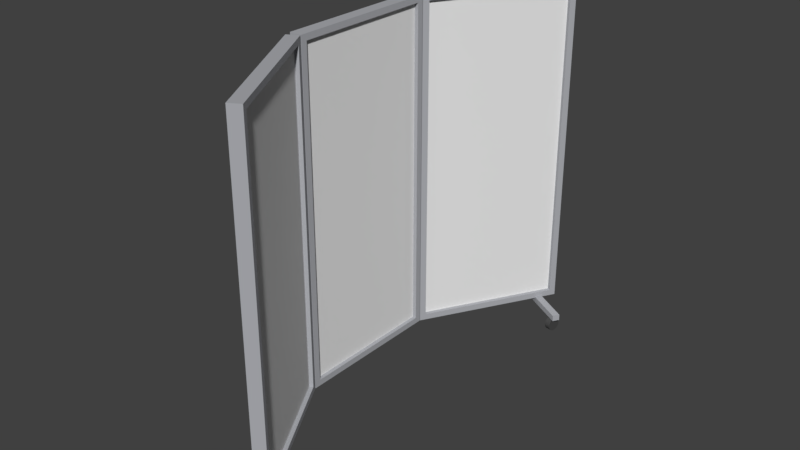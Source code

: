 # Source: Sichtschutz.blend  (saved by Blender 2.78.0; exported with 4.5.12 LTS)
import bpy
from mathutils import Matrix  # noqa: F401  (used for matrix-valued properties, if any)

bpy.ops.wm.read_factory_settings(use_empty=True)
scene = bpy.context.scene
scene.name = 'Scene'

# ---- collections
col_collection_1 = bpy.data.collections.new('Collection 1'); scene.collection.children.link(col_collection_1)

# ---- materials (node trees are filled in below, after node groups)
mat_material = bpy.data.materials.new('Material')
mat_material.alpha_threshold = 0.0
mat_material.use_transparent_shadow = False
mat_material.diffuse_color = (0.4113, 0.4203, 0.448, 1.0)
mat_material.roughness = 0.5
mat_material.line_color = (0.0, 0.0, 0.0, 1.0)
mat_material_004 = bpy.data.materials.new('Material.004')
mat_material_004.alpha_threshold = 0.0
mat_material_004.use_transparent_shadow = False
mat_material_004.roughness = 0.5
mat_material_001 = bpy.data.materials.new('Material.001')
mat_material_001.alpha_threshold = 0.0
mat_material_001.use_transparent_shadow = False
mat_material_001.diffuse_color = (0.0668, 0.0668, 0.0668, 1.0)
mat_material_001.roughness = 0.5
mat_material_001.specular_intensity = 0.06115

# ---- material node trees

# ---- world
world_world = bpy.data.worlds.new('World'); scene.world = world_world
world_world.color = (0.05088, 0.05088, 0.05088)
world_world.use_sun_shadow = False
world_world.sun_shadow_jitter_overblur = 0.0
world_world.cycles.sampling_method = 'MANUAL'

# ---- meshes
me_cube_002 = bpy.data.meshes.new('Cube.002')
me_cube_002.from_pydata([(0.253, -0.1716, 0.04255), (0.2772, -0.1297, 0.04255), (0.253, -0.1716, 0.08255), (0.2772, -0.1297, 0.08255), (-0.2724, 0.1318, 0.04255), (-0.2482, 0.1736, 0.04255), (-0.2724, 0.1318, 0.08255), (-0.2482, 0.1736, 0.08255), (-0.2621, 0.09795, -0.003909), (-0.2288, 0.07871, -0.003909), (-0.2617, 0.09871, 0.005084), (-0.2283, 0.07948, 0.005084), (-0.2604, 0.101, 0.01373), (-0.227, 0.08175, 0.01373), (-0.2582, 0.1047, 0.0217), (-0.2249, 0.08544, 0.0217), (-0.2554, 0.1096, 0.02869), (-0.222, 0.0904, 0.02869), (-0.2519, 0.1157, 0.03442), (-0.2185, 0.09645, 0.03442), (-0.2479, 0.1226, 0.03868), (-0.2146, 0.1034, 0.03868), (-0.2436, 0.1301, 0.0413), (-0.2102, 0.1108, 0.0413), (-0.2391, 0.1379, 0.04219), (-0.2057, 0.1186, 0.04219), (-0.2346, 0.1457, 0.0413), (-0.2012, 0.1264, 0.0413), (-0.2302, 0.1531, 0.03868), (-0.1969, 0.1339, 0.03868), (-0.2263, 0.16, 0.03442), (-0.1929, 0.1408, 0.03442), (-0.2228, 0.1661, 0.02869), (-0.1894, 0.1469, 0.02869), (-0.2199, 0.1711, 0.0217), (-0.1866, 0.1518, 0.0217), (-0.2178, 0.1748, 0.01373), (-0.1844, 0.1555, 0.01373), (-0.2165, 0.177, 0.005084), (-0.1831, 0.1578, 0.005084), (-0.216, 0.1778, -0.00391), (-0.1827, 0.1586, -0.00391), (-0.2165, 0.177, -0.0129), (-0.1831, 0.1578, -0.0129), (-0.2178, 0.1748, -0.02155), (-0.1844, 0.1555, -0.02155), (-0.2199, 0.1711, -0.02952), (-0.1866, 0.1518, -0.02952), (-0.2228, 0.1661, -0.03651), (-0.1894, 0.1469, -0.03651), (-0.2263, 0.16, -0.04224), (-0.1929, 0.1408, -0.04224), (-0.2302, 0.1531, -0.0465), (-0.1969, 0.1339, -0.0465), (-0.2346, 0.1457, -0.04912), (-0.2012, 0.1264, -0.04912), (-0.2391, 0.1379, -0.05001), (-0.2057, 0.1186, -0.05001), (-0.2436, 0.1301, -0.04912), (-0.2102, 0.1108, -0.04912), (-0.2479, 0.1226, -0.0465), (-0.2146, 0.1034, -0.0465), (-0.2519, 0.1157, -0.04224), (-0.2185, 0.09645, -0.04224), (-0.2554, 0.1096, -0.03651), (-0.222, 0.0904, -0.03651), (-0.2582, 0.1047, -0.02952), (-0.2249, 0.08544, -0.02952), (-0.2604, 0.101, -0.02155), (-0.227, 0.08175, -0.02155), (-0.2617, 0.09871, -0.0129), (-0.2283, 0.07948, -0.0129), (0.1947, -0.1701, -0.003909), (0.2325, -0.1772, -0.003909), (0.1949, -0.1693, 0.005084), (0.2327, -0.1764, 0.005084), (0.1953, -0.1667, 0.01373), (0.2332, -0.1738, 0.01373), (0.1961, -0.1625, 0.0217), (0.2339, -0.1696, 0.0217), (0.1972, -0.1569, 0.02869), (0.235, -0.164, 0.02869), (0.1985, -0.15, 0.03442), (0.2363, -0.1571, 0.03442), (0.1999, -0.1422, 0.03868), (0.2378, -0.1493, 0.03868), (0.2015, -0.1337, 0.0413), (0.2393, -0.1408, 0.0413), (0.2032, -0.1248, 0.04219), (0.241, -0.1319, 0.04219), (0.2048, -0.116, 0.0413), (0.2427, -0.1231, 0.0413), (0.2064, -0.1075, 0.03868), (0.2443, -0.1146, 0.03868), (0.2079, -0.09966, 0.03442), (0.2457, -0.1067, 0.03442), (0.2092, -0.09279, 0.02869), (0.247, -0.09988, 0.02869), (0.2102, -0.08716, 0.0217), (0.2481, -0.09425, 0.0217), (0.211, -0.08297, 0.01373), (0.2489, -0.09006, 0.01373), (0.2115, -0.08039, 0.005084), (0.2493, -0.08748, 0.005084), (0.2117, -0.07952, -0.00391), (0.2495, -0.08661, -0.00391), (0.2115, -0.08039, -0.0129), (0.2493, -0.08748, -0.0129), (0.211, -0.08297, -0.02155), (0.2489, -0.09006, -0.02155), (0.2102, -0.08716, -0.02952), (0.2481, -0.09425, -0.02952), (0.2092, -0.09279, -0.03651), (0.247, -0.09988, -0.03651), (0.2079, -0.09966, -0.04224), (0.2457, -0.1067, -0.04224), (0.2064, -0.1075, -0.0465), (0.2443, -0.1146, -0.0465), (0.2048, -0.116, -0.04912), (0.2427, -0.1231, -0.04912), (0.2032, -0.1248, -0.05001), (0.241, -0.1319, -0.05001), (0.2015, -0.1337, -0.04912), (0.2393, -0.1408, -0.04912), (0.1999, -0.1422, -0.0465), (0.2378, -0.1493, -0.0465), (0.1985, -0.15, -0.04224), (0.2363, -0.1571, -0.04224), (0.1972, -0.1569, -0.03651), (0.235, -0.164, -0.03651), (0.1961, -0.1625, -0.02952), (0.2339, -0.1696, -0.02952), (0.1953, -0.1667, -0.02155), (0.2332, -0.1738, -0.02155), (0.1949, -0.1693, -0.0129), (0.2327, -0.1764, -0.0129)], [], [(0, 1, 3, 2), (6, 7, 5, 4), (3, 1, 5, 7), (4, 5, 1, 0), (2, 3, 7, 6), (0, 2, 6, 4), (8, 9, 11, 10), (10, 11, 13, 12), (12, 13, 15, 14), (14, 15, 17, 16), (16, 17, 19, 18), (18, 19, 21, 20), (20, 21, 23, 22), (22, 23, 25, 24), (24, 25, 27, 26), (26, 27, 29, 28), (28, 29, 31, 30), (30, 31, 33, 32), (32, 33, 35, 34), (34, 35, 37, 36), (36, 37, 39, 38), (38, 39, 41, 40), (40, 41, 43, 42), (42, 43, 45, 44), (44, 45, 47, 46), (46, 47, 49, 48), (48, 49, 51, 50), (50, 51, 53, 52), (52, 53, 55, 54), (54, 55, 57, 56), (56, 57, 59, 58), (58, 59, 61, 60), (60, 61, 63, 62), (62, 63, 65, 64), (64, 65, 67, 66), (66, 67, 69, 68), (11, 9, 71, 69, 67, 65, 63, 61, 59, 57, 55, 53, 51, 49, 47, 45, 43, 41, 39, 37, 35, 33, 31, 29, 27, 25, 23, 21, 19, 17, 15, 13), (68, 69, 71, 70), (70, 71, 9, 8), (8, 10, 12, 14, 16, 18, 20, 22, 24, 26, 28, 30, 32, 34, 36, 38, 40, 42, 44, 46, 48, 50, 52, 54, 56, 58, 60, 62, 64, 66, 68, 70), (72, 73, 75, 74), (74, 75, 77, 76), (76, 77, 79, 78), (78, 79, 81, 80), (80, 81, 83, 82), (82, 83, 85, 84), (84, 85, 87, 86), (86, 87, 89, 88), (88, 89, 91, 90), (90, 91, 93, 92), (92, 93, 95, 94), (94, 95, 97, 96), (96, 97, 99, 98), (98, 99, 101, 100), (100, 101, 103, 102), (102, 103, 105, 104), (104, 105, 107, 106), (106, 107, 109, 108), (108, 109, 111, 110), (110, 111, 113, 112), (112, 113, 115, 114), (114, 115, 117, 116), (116, 117, 119, 118), (118, 119, 121, 120), (120, 121, 123, 122), (122, 123, 125, 124), (124, 125, 127, 126), (126, 127, 129, 128), (128, 129, 131, 130), (130, 131, 133, 132), (75, 73, 135, 133, 131, 129, 127, 125, 123, 121, 119, 117, 115, 113, 111, 109, 107, 105, 103, 101, 99, 97, 95, 93, 91, 89, 87, 85, 83, 81, 79, 77), (132, 133, 135, 134), (134, 135, 73, 72), (72, 74, 76, 78, 80, 82, 84, 86, 88, 90, 92, 94, 96, 98, 100, 102, 104, 106, 108, 110, 112, 114, 116, 118, 120, 122, 124, 126, 128, 130, 132, 134)])
me_cube_002.polygons.foreach_set('material_index', [0, 0, 0, 0, 0, 0, 2, 2, 2, 2, 2, 2, 2, 2, 2, 2, 2, 2, 2, 2, 2, 2, 2, 2, 2, 2, 2, 2, 2, 2, 2, 2, 2, 2, 2, 2, 2, 2, 2, 2, 2, 2, 2, 2, 2, 2, 2, 2, 2, 2, 2, 2, 2, 2, 2, 2, 2, 2, 2, 2, 2, 2, 2, 2, 2, 2, 2, 2, 2, 2, 2, 2, 2, 2])
_uv = me_cube_002.uv_layers.new(name='UVMap')
_uv.uv.foreach_set('vector', [0.9788, 0.687, 0.9788, 0.7636, 0.8965, 0.7636, 0.8965, 0.687, 0.8554, 0.687, 0.8554, 0.7636, 0.7731, 0.7636, 0.7731, 0.687, 0.3016, 0.01596, 0.3839, 0.01596, 0.3839, 0.9765, 0.3016, 0.9765, 0.1611, 0.01596, 0.2605, 0.01596, 0.2605, 0.984, 0.1611, 0.984, 0.1199, 0.984, 0.02057, 0.984, 0.02057, 0.01596, 0.1199, 0.01596, 0.5069, 0.9737, 0.425, 0.9728, 0.425, 0.01596, 0.5069, 0.01684, 0.7767, 0.06669, 0.8549, 0.06584, 0.8552, 0.08026, 0.777, 0.08111, 0.777, 0.08111, 0.8552, 0.08026, 0.856, 0.09438, 0.7778, 0.09522, 0.7778, 0.09522, 0.856, 0.09438, 0.8574, 0.1077, 0.7791, 0.1085, 0.7791, 0.1085, 0.8574, 0.1077, 0.8592, 0.1196, 0.7809, 0.1204, 0.9794, 0.12, 0.9003, 0.12, 0.9003, 0.1088, 0.9794, 0.1088, 0.9794, 0.1088, 0.9003, 0.1088, 0.9003, 0.09613, 0.9794, 0.09613, 0.9794, 0.09613, 0.9003, 0.09613, 0.9003, 0.08233, 0.9794, 0.08233, 0.9794, 0.08233, 0.9003, 0.08233, 0.9003, 0.06797, 0.9794, 0.06797, 0.9794, 0.06797, 0.9003, 0.06797, 0.9003, 0.05362, 0.9794, 0.05362, 0.9794, 0.05362, 0.9003, 0.05362, 0.9003, 0.03982, 0.9794, 0.03982, 0.9794, 0.03982, 0.9003, 0.03982, 0.9003, 0.02711, 0.9794, 0.02711, 0.9794, 0.02711, 0.9003, 0.02711, 0.9003, 0.01596, 0.9794, 0.01596, 0.8587, 0.2564, 0.7802, 0.2564, 0.7787, 0.2452, 0.8572, 0.2452, 0.8572, 0.2452, 0.7787, 0.2452, 0.7776, 0.2325, 0.8561, 0.2325, 0.8561, 0.2325, 0.7776, 0.2325, 0.7769, 0.2187, 0.8555, 0.2187, 0.8555, 0.2187, 0.7769, 0.2187, 0.7767, 0.2043, 0.8552, 0.2043, 0.8552, 0.2043, 0.7767, 0.2043, 0.7769, 0.19, 0.8555, 0.19, 0.8555, 0.19, 0.7769, 0.19, 0.7776, 0.1762, 0.8561, 0.1762, 0.8561, 0.1762, 0.7776, 0.1762, 0.7787, 0.1635, 0.8572, 0.1635, 0.8572, 0.1635, 0.7787, 0.1635, 0.7802, 0.1523, 0.8587, 0.1523, 0.979, 0.2564, 0.8998, 0.2564, 0.8998, 0.2452, 0.979, 0.2452, 0.979, 0.2452, 0.8998, 0.2452, 0.8998, 0.2325, 0.979, 0.2325, 0.979, 0.2325, 0.8998, 0.2325, 0.8998, 0.2187, 0.979, 0.2187, 0.979, 0.2187, 0.8998, 0.2187, 0.8998, 0.2043, 0.979, 0.2043, 0.979, 0.2043, 0.8998, 0.2043, 0.8998, 0.19, 0.979, 0.19, 0.979, 0.19, 0.8998, 0.19, 0.8998, 0.1762, 0.979, 0.1762, 0.979, 0.1762, 0.8998, 0.1762, 0.8998, 0.1635, 0.979, 0.1635, 0.979, 0.1635, 0.8998, 0.1635, 0.8998, 0.1523, 0.979, 0.1523, 0.7809, 0.0168, 0.8592, 0.01596, 0.8574, 0.02625, 0.7791, 0.02709, 0.7791, 0.02709, 0.8574, 0.02625, 0.856, 0.03831, 0.7778, 0.03915, 0.732, 0.2462, 0.7356, 0.2604, 0.7356, 0.2748, 0.732, 0.289, 0.7249, 0.3023, 0.7146, 0.3142, 0.7016, 0.3244, 0.6862, 0.3324, 0.6692, 0.3379, 0.651, 0.3407, 0.6326, 0.3407, 0.6145, 0.3379, 0.5974, 0.3323, 0.582, 0.3243, 0.569, 0.3141, 0.5587, 0.3021, 0.5517, 0.2888, 0.548, 0.2746, 0.548, 0.2602, 0.5517, 0.2461, 0.5587, 0.2328, 0.569, 0.2208, 0.582, 0.2106, 0.5974, 0.2026, 0.6145, 0.1971, 0.6326, 0.1943, 0.651, 0.1943, 0.6692, 0.1971, 0.6862, 0.2027, 0.7016, 0.2107, 0.7146, 0.2209, 0.7249, 0.2329, 0.7778, 0.03915, 0.856, 0.03831, 0.8552, 0.05168, 0.777, 0.05252, 0.777, 0.05252, 0.8552, 0.05168, 0.8549, 0.06584, 0.7767, 0.06669, 0.7356, 0.09629, 0.732, 0.1104, 0.7249, 0.1238, 0.7146, 0.1358, 0.7016, 0.146, 0.6862, 0.154, 0.6692, 0.1595, 0.651, 0.1624, 0.6326, 0.1624, 0.6145, 0.1596, 0.5974, 0.1541, 0.582, 0.1461, 0.569, 0.1359, 0.5587, 0.1239, 0.5517, 0.1106, 0.548, 0.09647, 0.548, 0.08205, 0.5517, 0.0679, 0.5587, 0.05457, 0.569, 0.04258, 0.582, 0.03237, 0.5974, 0.02434, 0.6145, 0.01881, 0.6326, 0.01598, 0.651, 0.01596, 0.6692, 0.01875, 0.6862, 0.02426, 0.7016, 0.03225, 0.7146, 0.04244, 0.7249, 0.05442, 0.732, 0.06773, 0.7356, 0.08187, 0.8509, 0.4274, 0.7731, 0.4264, 0.7735, 0.4119, 0.8513, 0.413, 0.8513, 0.413, 0.7735, 0.4119, 0.7745, 0.3978, 0.8522, 0.3988, 0.8522, 0.3988, 0.7745, 0.3978, 0.7761, 0.3846, 0.8539, 0.3856, 0.8539, 0.3856, 0.7761, 0.3846, 0.7783, 0.3726, 0.856, 0.3737, 0.8975, 0.551, 0.9766, 0.551, 0.9766, 0.5622, 0.8975, 0.5622, 0.8975, 0.5622, 0.9766, 0.5622, 0.9766, 0.5749, 0.8975, 0.5749, 0.8975, 0.5749, 0.9766, 0.5749, 0.9766, 0.5887, 0.8975, 0.5887, 0.8975, 0.5887, 0.9766, 0.5887, 0.9766, 0.603, 0.8975, 0.603, 0.8975, 0.603, 0.9766, 0.603, 0.9766, 0.6174, 0.8975, 0.6174, 0.8975, 0.6174, 0.9766, 0.6174, 0.9766, 0.6312, 0.8975, 0.6312, 0.8975, 0.6312, 0.9766, 0.6312, 0.9766, 0.6439, 0.8975, 0.6439, 0.8975, 0.6439, 0.9766, 0.6439, 0.9766, 0.655, 0.8975, 0.655, 0.779, 0.551, 0.8564, 0.551, 0.8539, 0.5622, 0.7765, 0.5622, 0.7765, 0.5622, 0.8539, 0.5622, 0.852, 0.5749, 0.7747, 0.5749, 0.7747, 0.5749, 0.852, 0.5749, 0.8509, 0.5887, 0.7735, 0.5887, 0.7735, 0.5887, 0.8509, 0.5887, 0.8505, 0.603, 0.7731, 0.603, 0.7731, 0.603, 0.8505, 0.603, 0.8509, 0.6174, 0.7735, 0.6174, 0.7735, 0.6174, 0.8509, 0.6174, 0.852, 0.6312, 0.7747, 0.6312, 0.7747, 0.6312, 0.852, 0.6312, 0.8539, 0.6439, 0.7765, 0.6439, 0.7765, 0.6439, 0.8539, 0.6439, 0.8564, 0.655, 0.779, 0.655, 0.9763, 0.4767, 0.8972, 0.4767, 0.8972, 0.4655, 0.9763, 0.4655, 0.9763, 0.4655, 0.8972, 0.4655, 0.8972, 0.4528, 0.9763, 0.4528, 0.9763, 0.4528, 0.8972, 0.4528, 0.8972, 0.439, 0.9763, 0.439, 0.9763, 0.439, 0.8972, 0.439, 0.8972, 0.4247, 0.9763, 0.4247, 0.9763, 0.4247, 0.8972, 0.4247, 0.8972, 0.4103, 0.9763, 0.4103, 0.9763, 0.4103, 0.8972, 0.4103, 0.8972, 0.3965, 0.9763, 0.3965, 0.9763, 0.3965, 0.8972, 0.3965, 0.8972, 0.3838, 0.9763, 0.3838, 0.9763, 0.3838, 0.8972, 0.3838, 0.8972, 0.3726, 0.9763, 0.3726, 0.856, 0.4773, 0.7783, 0.4763, 0.7761, 0.466, 0.8539, 0.467, 0.8539, 0.467, 0.7761, 0.466, 0.7745, 0.4539, 0.8522, 0.4549, 0.732, 0.6167, 0.732, 0.6311, 0.7285, 0.6452, 0.7215, 0.6586, 0.7115, 0.6706, 0.6987, 0.6809, 0.6836, 0.6889, 0.6669, 0.6945, 0.6491, 0.6974, 0.631, 0.6975, 0.6132, 0.6947, 0.5965, 0.6893, 0.5814, 0.6813, 0.5686, 0.6712, 0.5585, 0.6592, 0.5516, 0.6459, 0.548, 0.6318, 0.548, 0.6174, 0.5516, 0.6032, 0.5585, 0.5899, 0.5686, 0.5779, 0.5814, 0.5676, 0.5965, 0.5595, 0.6132, 0.554, 0.631, 0.5511, 0.6491, 0.551, 0.6669, 0.5538, 0.6836, 0.5592, 0.6987, 0.5672, 0.7115, 0.5773, 0.7215, 0.5892, 0.7285, 0.6025, 0.8522, 0.4549, 0.7745, 0.4539, 0.7735, 0.4405, 0.8513, 0.4415, 0.8513, 0.4415, 0.7735, 0.4405, 0.7731, 0.4264, 0.8509, 0.4274, 0.548, 0.439, 0.5516, 0.4249, 0.5585, 0.4115, 0.5686, 0.3995, 0.5814, 0.3892, 0.5965, 0.3812, 0.6132, 0.3756, 0.631, 0.3727, 0.6491, 0.3726, 0.6669, 0.3754, 0.6836, 0.3808, 0.6987, 0.3888, 0.7115, 0.3989, 0.7215, 0.4109, 0.7285, 0.4242, 0.732, 0.4383, 0.732, 0.4527, 0.7285, 0.4669, 0.7215, 0.4802, 0.7115, 0.4922, 0.6987, 0.5025, 0.6836, 0.5106, 0.6669, 0.5161, 0.6491, 0.519, 0.631, 0.5191, 0.6132, 0.5163, 0.5965, 0.5109, 0.5814, 0.5029, 0.5686, 0.4928, 0.5585, 0.4809, 0.5516, 0.4676, 0.548, 0.4534])
me_cube_002.materials.append(mat_material)
me_cube_002.materials.append(mat_material_004)
me_cube_002.materials.append(mat_material_001)
me_cube_002.use_remesh_preserve_volume = False
me_cube_002.use_remesh_preserve_attributes = False
me_cube_002.use_mirror_vertex_groups = False
me_cube_002.update()
me_cube = bpy.data.meshes.new('Cube')
me_cube.from_pydata([(0.1999, 2.505, -5.53), (0.1999, 2.305, -5.53), (-0.2001, 2.305, -5.53), (-0.2001, 2.505, -5.53), (0.1999, 2.505, -5.33), (0.1999, 2.305, -5.33), (-0.2001, 2.305, -5.33), (-0.2001, 2.505, -5.33), (0.1999, -2.303, -5.53), (0.1999, -2.503, -5.53), (-0.2001, -2.503, -5.53), (-0.2001, -2.303, -5.53), (0.1999, -2.303, -5.33), (0.1999, -2.503, -5.33), (-0.2001, -2.503, -5.33), (-0.2001, -2.303, -5.33), (0.1999, 2.505, 5.329), (0.1999, 2.305, 5.329), (-0.2001, 2.305, 5.329), (-0.2001, 2.505, 5.329), (0.1999, 2.505, 5.529), (0.1999, 2.305, 5.529), (-0.2001, 2.305, 5.529), (-0.2001, 2.505, 5.529), (0.1999, -2.303, 5.329), (0.1999, -2.503, 5.329), (-0.2001, -2.503, 5.329), (-0.2001, -2.303, 5.329), (0.1999, -2.303, 5.529), (0.1999, -2.503, 5.529), (-0.2001, -2.503, 5.529), (-0.2001, -2.303, 5.529), (-0.07382, -2.427, -5.451), (-0.07382, -2.427, 5.456), (-0.07382, 2.422, -5.451), (-0.07382, 2.422, 5.456), (0.07466, -2.427, -5.451), (0.07466, -2.427, 5.456), (0.07466, 2.422, -5.451), (0.07466, 2.422, 5.456)], [], [(0, 1, 2, 3), (4, 7, 6, 5), (0, 4, 5, 1), (1, 5, 6, 2), (2, 6, 7, 3), (4, 0, 3, 7), (8, 9, 10, 11), (12, 13, 14, 15), (8, 12, 13, 9), (9, 13, 14, 10), (10, 14, 15, 11), (12, 8, 11, 15), (6, 2, 11, 15), (8, 11, 2, 1), (5, 6, 15, 12), (1, 5, 12, 8), (16, 19, 18, 17), (20, 23, 22, 21), (16, 20, 21, 17), (17, 21, 22, 18), (18, 22, 23, 19), (20, 16, 19, 23), (24, 25, 26, 27), (28, 31, 30, 29), (24, 28, 29, 25), (25, 29, 30, 26), (26, 30, 31, 27), (28, 24, 27, 31), (22, 18, 27, 31), (24, 27, 18, 17), (21, 22, 31, 28), (17, 21, 28, 24), (15, 27, 24, 12), (12, 24, 25, 13), (13, 25, 26, 14), (14, 26, 27, 15), (19, 7, 6, 18), (17, 18, 6, 5), (4, 16, 17, 5), (16, 4, 7, 19), (32, 33, 35, 34), (34, 35, 39, 38), (38, 39, 37, 36), (36, 37, 33, 32), (34, 38, 36, 32), (39, 35, 33, 37)])
me_cube.polygons.foreach_set('material_index', [0, 0, 0, 0, 0, 0, 0, 0, 0, 0, 0, 0, 0, 0, 0, 0, 0, 0, 0, 0, 0, 0, 0, 0, 0, 0, 0, 0, 0, 0, 0, 0, 0, 0, 0, 0, 0, 0, 0, 0, 1, 1, 1, 1, 1, 1])
_uv = me_cube.uv_layers.new(name='UVMap')
_uv.uv.foreach_set('vector', [0.482, 1.0, 0.482, 0.9874, 0.5005, 0.9874, 0.5005, 1.0, 0.519, 0.9874, 0.5005, 0.9874, 0.5005, 0.9749, 0.519, 0.9749, 0.4635, 2.996e-08, 0.4635, 0.01257, 0.4542, 0.01257, 0.4542, 2.996e-08, 0.9122, 0.6949, 0.9122, 0.6823, 0.9307, 0.6823, 0.9307, 0.6949, 0.2225, 0.6949, 0.2225, 0.6823, 0.2317, 0.6823, 0.2317, 0.6949, 0.9492, 0.01257, 0.9492, 0.0, 0.9677, 0.0, 0.9677, 0.01257, 0.482, 0.6979, 0.482, 0.6853, 0.5005, 0.6853, 0.5005, 0.6979, 0.01851, 0.72, 0.009255, 0.72, 0.009255, 0.6949, 0.01851, 0.6949, 0.241, 0.0, 0.241, 0.01257, 0.2317, 0.01257, 0.2317, 0.0, 0.9307, 0.6949, 0.9307, 0.6823, 0.9492, 0.6823, 0.9492, 0.6949, 2.207e-08, 0.6949, 2.207e-08, 0.6823, 0.009255, 0.6823, 0.009255, 0.6949, 0.9677, 0.01257, 0.9677, 0.0, 0.9863, 0.0, 0.9863, 0.01257, 0.2225, 0.6823, 0.2225, 0.6949, 0.009255, 0.6949, 0.009255, 0.6823, 0.482, 0.6979, 0.5005, 0.6979, 0.5005, 0.9874, 0.482, 0.9874, 0.519, 0.9749, 0.5005, 0.9749, 0.5005, 0.6853, 0.519, 0.6853, 0.4542, 2.996e-08, 0.4542, 0.01257, 0.241, 0.01257, 0.241, 0.0, 0.0, 0.72, 0.0, 0.6949, 0.009255, 0.6949, 0.009255, 0.72, 0.482, 1.0, 0.4635, 1.0, 0.4635, 0.9874, 0.482, 0.9874, 0.4635, 0.6823, 0.4635, 0.6949, 0.4542, 0.6949, 0.4542, 0.6823, 0.9122, 0.01257, 0.9122, 0.0, 0.9307, 0.0, 0.9307, 0.01257, 0.2225, 0.01257, 0.2225, 0.0, 0.2317, 0.0, 0.2317, 0.01257, 0.9492, 0.6949, 0.9492, 0.6823, 0.9677, 0.6823, 0.9677, 0.6949, 0.5375, 0.9749, 0.5375, 0.9874, 0.519, 0.9874, 0.519, 0.9749, 0.482, 0.6979, 0.4635, 0.6979, 0.4635, 0.6853, 0.482, 0.6853, 0.241, 0.6823, 0.241, 0.6949, 0.2317, 0.6949, 0.2317, 0.6823, 0.9307, 0.01257, 0.9307, 0.0, 0.9492, 0.0, 0.9492, 0.01257, 0.0, 0.01257, 0.0, 0.0, 0.009255, 0.0, 0.009255, 0.01257, 0.9677, 0.6949, 0.9677, 0.6823, 0.9863, 0.6823, 0.9863, 0.6949, 0.2225, 0.0, 0.2225, 0.01257, 0.009255, 0.01257, 0.009255, 0.0, 0.5375, 0.9749, 0.519, 0.9749, 0.519, 0.6853, 0.5375, 0.6853, 0.482, 0.9874, 0.4635, 0.9874, 0.4635, 0.6979, 0.482, 0.6979, 0.4542, 0.6823, 0.4542, 0.6949, 0.241, 0.6949, 0.241, 0.6823, 0.9863, 0.01257, 0.9863, 0.6823, 0.9677, 0.6823, 0.9677, 0.01257, 0.241, 0.01257, 0.241, 0.6823, 0.2317, 0.6823, 0.2317, 0.01257, 0.9307, 0.6823, 0.9307, 0.01257, 0.9492, 0.01257, 0.9492, 0.6823, 2.207e-08, 0.6823, 0.0, 0.01257, 0.009255, 0.01257, 0.009255, 0.6823, 0.2317, 0.01257, 0.2317, 0.6823, 0.2225, 0.6823, 0.2225, 0.01257, 0.9122, 0.01257, 0.9307, 0.01257, 0.9307, 0.6823, 0.9122, 0.6823, 0.4635, 0.01257, 0.4635, 0.6823, 0.4542, 0.6823, 0.4542, 0.01257, 0.9492, 0.6823, 0.9492, 0.01257, 0.9677, 0.01257, 0.9677, 0.6823, 0.6879, 0.6853, 0.6879, 2.996e-08, 0.9122, 0.0, 0.9122, 0.6853, 0.9863, 0.6853, 0.9863, 0.0, 0.9931, 0.0, 0.9931, 0.6853, 0.4635, 0.6853, 0.4635, 8.988e-08, 0.6879, 0.0, 0.6879, 0.6853, 0.9931, 0.6853, 0.9931, 0.0, 1.0, 0.0, 1.0, 0.6853, 0.5444, 0.6853, 0.5513, 0.6853, 0.5513, 0.99, 0.5444, 0.99, 0.5444, 0.99, 0.5375, 0.99, 0.5375, 0.6853, 0.5444, 0.6853])
me_cube.materials.append(mat_material)
me_cube.materials.append(mat_material_004)
me_cube.use_remesh_preserve_volume = False
me_cube.use_remesh_preserve_attributes = False
me_cube.use_mirror_vertex_groups = False
me_cube.update()

# ---- objects
ob_right_004 = bpy.data.objects.new('right.004', me_cube_002)
ob_right_003 = bpy.data.objects.new('right.003', me_cube)
ob_right_000 = bpy.data.objects.new('right.000', me_cube)
ob_right_002 = bpy.data.objects.new('right.002', me_cube)
ob_right_001 = bpy.data.objects.new('right.001', me_cube_002)

# ---- transforms, parenting, visibility, modifiers, constraints
ob_right_004.location = (-0.004782, -2.557, 1.235)
ob_right_004.rotation_euler = (0.0, -0.0, 1.047)
ob_right_004.delta_location = (0.4455, 1.278, -1.182)
ob_right_004.lock_rotations_4d = False
ob_right_004.empty_display_type = 'ARROWS'
ob_right_004.lineart.crease_threshold = 0.0
ob_right_003.location = (0.2563, -0.9627, 1.235)
ob_right_003.rotation_euler = (0.0, 0.0, 3.665)
ob_right_003.scale = (0.2, 0.2, 0.2)
ob_right_003.lock_rotations_4d = False
ob_right_003.empty_display_type = 'ARROWS'
ob_right_003.lineart.crease_threshold = 0.0
ob_right_000.location = (0.2559, 0.9558, 1.235)
ob_right_000.rotation_euler = (0.0, 0.0, 2.618)
ob_right_000.scale = (0.2, 0.2, 0.2)
ob_right_000.lock_rotations_4d = False
ob_right_000.empty_display_type = 'ARROWS'
ob_right_000.lineart.crease_threshold = 0.0
ob_right_002.location = (0.0, -0.002546, 1.235)
ob_right_002.rotation_euler = (0.0, -0.0, 3.142)
ob_right_002.scale = (0.2, 0.2, 0.2)
ob_right_002.lock_rotations_4d = False
ob_right_002.empty_display_type = 'ARROWS'
ob_right_002.lineart.crease_threshold = 0.0
ob_right_001.location = (0.0, 0.0, 1.235)
ob_right_001.delta_location = (0.4455, 1.278, -1.182)
ob_right_001.lock_rotations_4d = False
ob_right_001.empty_display_type = 'ARROWS'
ob_right_001.lineart.crease_threshold = 0.0

# ---- collection membership
col_collection_1.objects.link(ob_right_004)
col_collection_1.objects.link(ob_right_003)
col_collection_1.objects.link(ob_right_000)
col_collection_1.objects.link(ob_right_002)
col_collection_1.objects.link(ob_right_001)

# ---- scene / render settings (as saved in the file)
scene.frame_start = 1; scene.frame_end = 250; scene.frame_set(0)
scene.render.engine = 'BLENDER_EEVEE_NEXT'
scene.render.resolution_percentage = 50
scene.render.dither_intensity = 0.0
scene.cycles.use_denoising = False
scene.cycles.samples = 128
scene.cycles.sampling_pattern = 'TABULATED_SOBOL'
scene.cycles.light_sampling_threshold = 0.0
scene.cycles.use_adaptive_sampling = False
scene.cycles.use_light_tree = False
scene.cycles.blur_glossy = 0.0
scene.cycles.sample_clamp_indirect = 0.0
scene.view_settings.view_transform = 'Standard'
bpy.context.view_layer.update()

# ---- added for rendering (the .blend has no active camera and no usable light): camera, sun
cam_auto = bpy.data.cameras.new('AutoCamera')
cam_auto.lens = 50.0
cam_auto.sensor_width = 36.0
cam_auto.clip_end = 1000.0
ob_auto_camera = bpy.data.objects.new('AutoCamera', cam_auto)
scene.collection.objects.link(ob_auto_camera)
ob_auto_camera.location = (3.97994, -4.43432, 4.0784)
ob_auto_camera.rotation_euler = (1.09748, -7.21219e-08, 0.694738)
scene.camera = ob_auto_camera
light_auto_sun = bpy.data.lights.new('AutoSun', 'SUN')
light_auto_sun.energy = 3.0
light_auto_sun.angle = 0.0523599
ob_auto_sun = bpy.data.objects.new('AutoSun', light_auto_sun)
scene.collection.objects.link(ob_auto_sun)
ob_auto_sun.rotation_euler = (0.872665, 0.174533, 0.523599)
bpy.context.view_layer.update()
